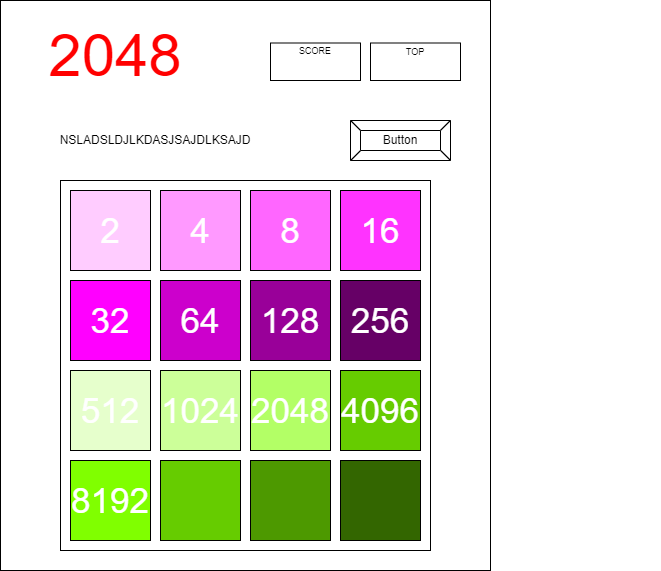

The diagram above was exported from draw.io. Its source (the exported page's mxGraphModel, read from the mxfile embedded in the PNG):
<mxGraphModel dx="485" dy="828" grid="1" gridSize="10" guides="1" tooltips="1" connect="1" arrows="1" fold="1" page="1" pageScale="1" pageWidth="827" pageHeight="1169" math="0" shadow="0">
  <root>
    <mxCell id="0" />
    <mxCell id="1" parent="0" />
    <mxCell id="wHPOr1XUYWOn1r10HHbU-38" value="" style="rounded=0;whiteSpace=wrap;html=1;" parent="1" vertex="1">
      <mxGeometry x="150" y="60" width="490" height="570" as="geometry" />
    </mxCell>
    <mxCell id="wHPOr1XUYWOn1r10HHbU-29" value="256" style="text;html=1;align=center;verticalAlign=middle;whiteSpace=wrap;rounded=0;fontSize=35;fontColor=#FFFFFF;" parent="1" vertex="1">
      <mxGeometry x="750" y="260" width="60" height="30" as="geometry" />
    </mxCell>
    <mxCell id="wHPOr1XUYWOn1r10HHbU-37" value="" style="group" parent="1" vertex="1" connectable="0">
      <mxGeometry x="210" y="240" width="370" height="370" as="geometry" />
    </mxCell>
    <mxCell id="wHPOr1XUYWOn1r10HHbU-19" value="" style="rounded=0;whiteSpace=wrap;html=1;" parent="wHPOr1XUYWOn1r10HHbU-37" vertex="1">
      <mxGeometry width="370" height="370" as="geometry" />
    </mxCell>
    <mxCell id="wHPOr1XUYWOn1r10HHbU-3" value="" style="whiteSpace=wrap;html=1;aspect=fixed;fillColor=#FFCCFF;" parent="wHPOr1XUYWOn1r10HHbU-37" vertex="1">
      <mxGeometry x="10" y="10" width="80" height="80" as="geometry" />
    </mxCell>
    <mxCell id="wHPOr1XUYWOn1r10HHbU-4" value="" style="whiteSpace=wrap;html=1;aspect=fixed;strokeColor=#000000;fillColor=#FF99FF;" parent="wHPOr1XUYWOn1r10HHbU-37" vertex="1">
      <mxGeometry x="100" y="10" width="80" height="80" as="geometry" />
    </mxCell>
    <mxCell id="wHPOr1XUYWOn1r10HHbU-5" value="" style="whiteSpace=wrap;html=1;aspect=fixed;fillColor=#FF66FF;" parent="wHPOr1XUYWOn1r10HHbU-37" vertex="1">
      <mxGeometry x="190" y="10" width="80" height="80" as="geometry" />
    </mxCell>
    <mxCell id="wHPOr1XUYWOn1r10HHbU-6" value="" style="whiteSpace=wrap;html=1;aspect=fixed;fillColor=#FF33FF;" parent="wHPOr1XUYWOn1r10HHbU-37" vertex="1">
      <mxGeometry x="280" y="10" width="80" height="80" as="geometry" />
    </mxCell>
    <mxCell id="wHPOr1XUYWOn1r10HHbU-7" value="" style="whiteSpace=wrap;html=1;aspect=fixed;fillColor=#660066;" parent="wHPOr1XUYWOn1r10HHbU-37" vertex="1">
      <mxGeometry x="280" y="100" width="80" height="80" as="geometry" />
    </mxCell>
    <mxCell id="wHPOr1XUYWOn1r10HHbU-8" value="" style="whiteSpace=wrap;html=1;aspect=fixed;fillColor=#990099;" parent="wHPOr1XUYWOn1r10HHbU-37" vertex="1">
      <mxGeometry x="190" y="100" width="80" height="80" as="geometry" />
    </mxCell>
    <mxCell id="wHPOr1XUYWOn1r10HHbU-9" value="" style="whiteSpace=wrap;html=1;aspect=fixed;fillColor=#CC00CC;" parent="wHPOr1XUYWOn1r10HHbU-37" vertex="1">
      <mxGeometry x="100" y="100" width="80" height="80" as="geometry" />
    </mxCell>
    <mxCell id="wHPOr1XUYWOn1r10HHbU-10" value="" style="whiteSpace=wrap;html=1;aspect=fixed;fillColor=#FF00FF;" parent="wHPOr1XUYWOn1r10HHbU-37" vertex="1">
      <mxGeometry x="10" y="100" width="80" height="80" as="geometry" />
    </mxCell>
    <mxCell id="wHPOr1XUYWOn1r10HHbU-11" value="" style="whiteSpace=wrap;html=1;aspect=fixed;fontColor=#000000;fillColor=#E6FFCC;" parent="wHPOr1XUYWOn1r10HHbU-37" vertex="1">
      <mxGeometry x="10" y="190" width="80" height="80" as="geometry" />
    </mxCell>
    <mxCell id="wHPOr1XUYWOn1r10HHbU-12" value="" style="whiteSpace=wrap;html=1;aspect=fixed;fillColor=#CCFF99;" parent="wHPOr1XUYWOn1r10HHbU-37" vertex="1">
      <mxGeometry x="100" y="190" width="80" height="80" as="geometry" />
    </mxCell>
    <mxCell id="wHPOr1XUYWOn1r10HHbU-13" value="" style="whiteSpace=wrap;html=1;aspect=fixed;fillColor=#B3FF66;" parent="wHPOr1XUYWOn1r10HHbU-37" vertex="1">
      <mxGeometry x="190" y="190" width="80" height="80" as="geometry" />
    </mxCell>
    <mxCell id="wHPOr1XUYWOn1r10HHbU-14" value="" style="whiteSpace=wrap;html=1;aspect=fixed;fillColor=#66CC00;" parent="wHPOr1XUYWOn1r10HHbU-37" vertex="1">
      <mxGeometry x="280" y="190" width="80" height="80" as="geometry" />
    </mxCell>
    <mxCell id="wHPOr1XUYWOn1r10HHbU-15" value="" style="whiteSpace=wrap;html=1;aspect=fixed;fillColor=#336600;" parent="wHPOr1XUYWOn1r10HHbU-37" vertex="1">
      <mxGeometry x="280" y="280" width="80" height="80" as="geometry" />
    </mxCell>
    <mxCell id="wHPOr1XUYWOn1r10HHbU-16" value="" style="whiteSpace=wrap;html=1;aspect=fixed;strokeColor=#000000;fillColor=#4D9900;" parent="wHPOr1XUYWOn1r10HHbU-37" vertex="1">
      <mxGeometry x="190" y="280" width="80" height="80" as="geometry" />
    </mxCell>
    <mxCell id="wHPOr1XUYWOn1r10HHbU-17" value="" style="whiteSpace=wrap;html=1;aspect=fixed;strokeColor=#000000;fillColor=#66CC00;" parent="wHPOr1XUYWOn1r10HHbU-37" vertex="1">
      <mxGeometry x="100" y="280" width="80" height="80" as="geometry" />
    </mxCell>
    <mxCell id="wHPOr1XUYWOn1r10HHbU-18" value="" style="whiteSpace=wrap;html=1;aspect=fixed;strokeColor=#000000;fillColor=#80FF00;" parent="wHPOr1XUYWOn1r10HHbU-37" vertex="1">
      <mxGeometry x="10" y="280" width="80" height="80" as="geometry" />
    </mxCell>
    <mxCell id="wHPOr1XUYWOn1r10HHbU-20" value="2" style="text;html=1;align=center;verticalAlign=middle;whiteSpace=wrap;rounded=0;strokeWidth=3;fontSize=35;fontColor=#FFFFFF;" parent="wHPOr1XUYWOn1r10HHbU-37" vertex="1">
      <mxGeometry x="15" y="26.25" width="70" height="47.5" as="geometry" />
    </mxCell>
    <mxCell id="wHPOr1XUYWOn1r10HHbU-21" value="4" style="text;html=1;align=center;verticalAlign=middle;whiteSpace=wrap;rounded=0;fontSize=35;fontColor=#FFFFFF;" parent="wHPOr1XUYWOn1r10HHbU-37" vertex="1">
      <mxGeometry x="110" y="35" width="60" height="30" as="geometry" />
    </mxCell>
    <mxCell id="wHPOr1XUYWOn1r10HHbU-22" value="8" style="text;html=1;align=center;verticalAlign=middle;whiteSpace=wrap;rounded=0;fontSize=35;fontColor=#FFFFFF;" parent="wHPOr1XUYWOn1r10HHbU-37" vertex="1">
      <mxGeometry x="200" y="35" width="60" height="30" as="geometry" />
    </mxCell>
    <mxCell id="wHPOr1XUYWOn1r10HHbU-23" value="16" style="text;html=1;align=center;verticalAlign=middle;whiteSpace=wrap;rounded=0;fontSize=35;fontColor=#FFFFFF;" parent="wHPOr1XUYWOn1r10HHbU-37" vertex="1">
      <mxGeometry x="290" y="35" width="60" height="30" as="geometry" />
    </mxCell>
    <mxCell id="wHPOr1XUYWOn1r10HHbU-24" value="32" style="text;html=1;align=center;verticalAlign=middle;whiteSpace=wrap;rounded=0;fontSize=35;fontColor=#FFFFFF;" parent="wHPOr1XUYWOn1r10HHbU-37" vertex="1">
      <mxGeometry x="20" y="125" width="60" height="30" as="geometry" />
    </mxCell>
    <mxCell id="wHPOr1XUYWOn1r10HHbU-25" value="64" style="text;html=1;align=center;verticalAlign=middle;whiteSpace=wrap;rounded=0;fontSize=35;fontColor=#FFFFFF;" parent="wHPOr1XUYWOn1r10HHbU-37" vertex="1">
      <mxGeometry x="110" y="125" width="60" height="30" as="geometry" />
    </mxCell>
    <mxCell id="wHPOr1XUYWOn1r10HHbU-26" value="128" style="text;html=1;align=center;verticalAlign=middle;whiteSpace=wrap;rounded=0;fontSize=35;fontColor=#FFFFFF;" parent="wHPOr1XUYWOn1r10HHbU-37" vertex="1">
      <mxGeometry x="200" y="125" width="60" height="30" as="geometry" />
    </mxCell>
    <mxCell id="wHPOr1XUYWOn1r10HHbU-27" value="256" style="text;html=1;align=center;verticalAlign=middle;whiteSpace=wrap;rounded=0;fontSize=35;fontColor=#FFFFFF;" parent="wHPOr1XUYWOn1r10HHbU-37" vertex="1">
      <mxGeometry x="290" y="125" width="60" height="30" as="geometry" />
    </mxCell>
    <mxCell id="wHPOr1XUYWOn1r10HHbU-28" value="512" style="text;html=1;align=center;verticalAlign=middle;whiteSpace=wrap;rounded=0;fontSize=35;fontColor=#FFFFFF;" parent="wHPOr1XUYWOn1r10HHbU-37" vertex="1">
      <mxGeometry x="20" y="215" width="60" height="30" as="geometry" />
    </mxCell>
    <mxCell id="wHPOr1XUYWOn1r10HHbU-30" value="1024" style="text;html=1;align=center;verticalAlign=middle;whiteSpace=wrap;rounded=0;fontSize=35;fontColor=#FFFFFF;" parent="wHPOr1XUYWOn1r10HHbU-37" vertex="1">
      <mxGeometry x="110" y="215" width="60" height="30" as="geometry" />
    </mxCell>
    <mxCell id="wHPOr1XUYWOn1r10HHbU-31" value="2048" style="text;html=1;align=center;verticalAlign=middle;whiteSpace=wrap;rounded=0;fontSize=35;fontColor=#FFFFFF;" parent="wHPOr1XUYWOn1r10HHbU-37" vertex="1">
      <mxGeometry x="200" y="215" width="60" height="30" as="geometry" />
    </mxCell>
    <mxCell id="wHPOr1XUYWOn1r10HHbU-32" value="4096" style="text;html=1;align=center;verticalAlign=middle;whiteSpace=wrap;rounded=0;fontSize=35;fontColor=#FFFFFF;" parent="wHPOr1XUYWOn1r10HHbU-37" vertex="1">
      <mxGeometry x="290" y="215" width="60" height="30" as="geometry" />
    </mxCell>
    <mxCell id="wHPOr1XUYWOn1r10HHbU-36" value="8192" style="text;html=1;align=center;verticalAlign=middle;whiteSpace=wrap;rounded=0;fontSize=35;fontColor=#FFFFFF;" parent="wHPOr1XUYWOn1r10HHbU-37" vertex="1">
      <mxGeometry x="20" y="305" width="60" height="30" as="geometry" />
    </mxCell>
    <mxCell id="wHPOr1XUYWOn1r10HHbU-43" value="NSLADSLDJLKDASJSAJDLKSAJD" style="text;html=1;align=center;verticalAlign=middle;whiteSpace=wrap;rounded=0;" parent="1" vertex="1">
      <mxGeometry x="190" y="180" width="230" height="40" as="geometry" />
    </mxCell>
    <mxCell id="wHPOr1XUYWOn1r10HHbU-46" value="Button" style="labelPosition=center;verticalLabelPosition=middle;align=center;html=1;shape=mxgraph.basic.button;dx=10;whiteSpace=wrap;" parent="1" vertex="1">
      <mxGeometry x="500" y="180" width="100" height="40" as="geometry" />
    </mxCell>
    <mxCell id="wHPOr1XUYWOn1r10HHbU-47" value="2048" style="text;html=1;align=center;verticalAlign=middle;whiteSpace=wrap;rounded=0;fontSize=60;fontColor=#FF0000;" parent="1" vertex="1">
      <mxGeometry x="210" y="80" width="110" height="70" as="geometry" />
    </mxCell>
    <mxCell id="wHPOr1XUYWOn1r10HHbU-48" value="" style="rounded=0;whiteSpace=wrap;html=1;" parent="1" vertex="1">
      <mxGeometry x="520" y="102.5" width="90" height="37.5" as="geometry" />
    </mxCell>
    <mxCell id="wHPOr1XUYWOn1r10HHbU-49" value="" style="rounded=0;whiteSpace=wrap;html=1;" parent="1" vertex="1">
      <mxGeometry x="420" y="102.5" width="90" height="37.5" as="geometry" />
    </mxCell>
    <mxCell id="wHPOr1XUYWOn1r10HHbU-51" value="SCORE" style="text;html=1;align=center;verticalAlign=middle;whiteSpace=wrap;rounded=0;fontSize=9;" parent="1" vertex="1">
      <mxGeometry x="435" y="97.63" width="60" height="25.75" as="geometry" />
    </mxCell>
    <mxCell id="wHPOr1XUYWOn1r10HHbU-52" value="TOP" style="text;html=1;align=center;verticalAlign=middle;whiteSpace=wrap;rounded=0;fontSize=9;" parent="1" vertex="1">
      <mxGeometry x="535" y="97.63" width="60" height="28.75" as="geometry" />
    </mxCell>
  </root>
</mxGraphModel>